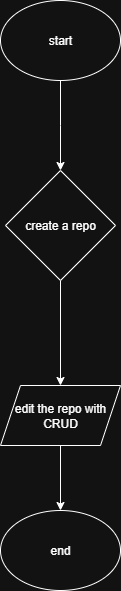

The diagram above was exported from draw.io. Its source (the exported page's mxGraphModel, read from the mxfile embedded in the PNG):
<mxGraphModel dx="1042" dy="562" grid="1" gridSize="10" guides="1" tooltips="1" connect="1" arrows="1" fold="1" page="1" pageScale="1" pageWidth="827" pageHeight="1169" math="0" shadow="0">
  <root>
    <mxCell id="0" />
    <mxCell id="1" parent="0" />
    <mxCell id="V9DGOmCeH-4XQQDI6Hfh-11" value="" style="edgeStyle=orthogonalEdgeStyle;rounded=0;orthogonalLoop=1;jettySize=auto;html=1;" parent="1" source="V9DGOmCeH-4XQQDI6Hfh-8" edge="1">
      <mxGeometry relative="1" as="geometry">
        <mxPoint x="380" y="210" as="targetPoint" />
      </mxGeometry>
    </mxCell>
    <mxCell id="V9DGOmCeH-4XQQDI6Hfh-8" value="" style="ellipse;whiteSpace=wrap;html=1;" parent="1" vertex="1">
      <mxGeometry x="320" y="40" width="120" height="80" as="geometry" />
    </mxCell>
    <mxCell id="V9DGOmCeH-4XQQDI6Hfh-9" value="start" style="text;html=1;align=center;verticalAlign=middle;whiteSpace=wrap;rounded=0;" parent="1" vertex="1">
      <mxGeometry x="350" y="65" width="60" height="30" as="geometry" />
    </mxCell>
    <mxCell id="V9DGOmCeH-4XQQDI6Hfh-16" value="" style="edgeStyle=orthogonalEdgeStyle;rounded=0;orthogonalLoop=1;jettySize=auto;html=1;" parent="1" source="V9DGOmCeH-4XQQDI6Hfh-12" target="V9DGOmCeH-4XQQDI6Hfh-15" edge="1">
      <mxGeometry relative="1" as="geometry" />
    </mxCell>
    <mxCell id="V9DGOmCeH-4XQQDI6Hfh-12" value="create a repo" style="rhombus;whiteSpace=wrap;html=1;" parent="1" vertex="1">
      <mxGeometry x="325" y="210" width="110" height="110" as="geometry" />
    </mxCell>
    <mxCell id="V9DGOmCeH-4XQQDI6Hfh-20" value="" style="edgeStyle=orthogonalEdgeStyle;rounded=0;orthogonalLoop=1;jettySize=auto;html=1;" parent="1" source="V9DGOmCeH-4XQQDI6Hfh-15" target="V9DGOmCeH-4XQQDI6Hfh-19" edge="1">
      <mxGeometry relative="1" as="geometry" />
    </mxCell>
    <mxCell id="V9DGOmCeH-4XQQDI6Hfh-15" value="edit the repo with&lt;div&gt;CRUD&lt;/div&gt;" style="shape=parallelogram;perimeter=parallelogramPerimeter;whiteSpace=wrap;html=1;fixedSize=1;" parent="1" vertex="1">
      <mxGeometry x="320" y="425" width="120" height="60" as="geometry" />
    </mxCell>
    <mxCell id="V9DGOmCeH-4XQQDI6Hfh-19" value="end" style="ellipse;whiteSpace=wrap;html=1;" parent="1" vertex="1">
      <mxGeometry x="320" y="550" width="120" height="80" as="geometry" />
    </mxCell>
  </root>
</mxGraphModel>